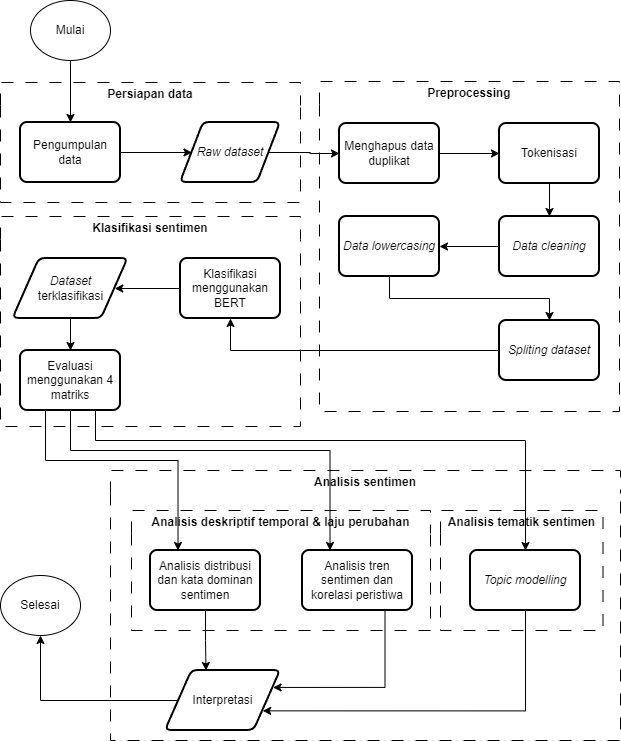

The diagram above was exported from draw.io. Its source (the exported page's mxGraphModel, read from the mxfile embedded in the PNG):
<mxGraphModel dx="947" dy="511" grid="1" gridSize="10" guides="1" tooltips="1" connect="1" arrows="1" fold="1" page="1" pageScale="1" pageWidth="850" pageHeight="1100" math="0" shadow="0">
  <root>
    <mxCell id="0" />
    <mxCell id="1" parent="0" />
    <mxCell id="HIm6K-lRomepUoo6e490-1" value="Mulai" style="ellipse;whiteSpace=wrap;html=1;" parent="1" vertex="1">
      <mxGeometry x="400" y="120" width="80" height="60" as="geometry" />
    </mxCell>
    <mxCell id="HIm6K-lRomepUoo6e490-45" value="Analisis sentimen" style="swimlane;whiteSpace=wrap;html=1;dashed=1;dashPattern=12 12;swimlaneLine=0;" parent="1" vertex="1">
      <mxGeometry x="480" y="590" width="510" height="270" as="geometry" />
    </mxCell>
    <mxCell id="HIm6K-lRomepUoo6e490-47" value="Analisis deskriptif temporal &amp;amp; laju perubahan" style="swimlane;whiteSpace=wrap;html=1;dashed=1;dashPattern=12 12;swimlaneLine=0;startSize=23;" parent="HIm6K-lRomepUoo6e490-45" vertex="1">
      <mxGeometry x="21" y="40" width="299" height="120" as="geometry" />
    </mxCell>
    <mxCell id="HIm6K-lRomepUoo6e490-48" value="Analisis distribusi dan kata dominan sentimen" style="rounded=1;whiteSpace=wrap;html=1;absoluteArcSize=1;arcSize=14;strokeWidth=2;" parent="HIm6K-lRomepUoo6e490-47" vertex="1">
      <mxGeometry x="19" y="40" width="110" height="60" as="geometry" />
    </mxCell>
    <mxCell id="HIm6K-lRomepUoo6e490-49" value="Analisis tren sentimen dan korelasi peristiwa" style="rounded=1;whiteSpace=wrap;html=1;absoluteArcSize=1;arcSize=14;strokeWidth=2;" parent="HIm6K-lRomepUoo6e490-47" vertex="1">
      <mxGeometry x="171" y="40" width="110" height="60" as="geometry" />
    </mxCell>
    <mxCell id="HIm6K-lRomepUoo6e490-50" value="Analisis tematik sentimen" style="swimlane;whiteSpace=wrap;html=1;dashed=1;dashPattern=12 12;swimlaneLine=0;startSize=23;" parent="HIm6K-lRomepUoo6e490-45" vertex="1">
      <mxGeometry x="330" y="40" width="162.5" height="120" as="geometry" />
    </mxCell>
    <mxCell id="HIm6K-lRomepUoo6e490-51" value="&lt;i&gt;Topic modelling&lt;/i&gt;" style="rounded=1;whiteSpace=wrap;html=1;absoluteArcSize=1;arcSize=14;strokeWidth=2;" parent="HIm6K-lRomepUoo6e490-50" vertex="1">
      <mxGeometry x="30" y="40" width="110" height="60" as="geometry" />
    </mxCell>
    <mxCell id="yBJpXK8588AsQc8aZV0r-4" value="Interpretasi" style="shape=parallelogram;html=1;strokeWidth=2;perimeter=parallelogramPerimeter;whiteSpace=wrap;rounded=1;arcSize=12;size=0.23;" parent="HIm6K-lRomepUoo6e490-45" vertex="1">
      <mxGeometry x="55" y="200" width="115" height="60" as="geometry" />
    </mxCell>
    <mxCell id="ulBAxYd4xZcmd4XSM4RK-14" style="edgeStyle=orthogonalEdgeStyle;rounded=0;orthogonalLoop=1;jettySize=auto;html=1;exitX=0.5;exitY=1;exitDx=0;exitDy=0;entryX=1;entryY=0.75;entryDx=0;entryDy=0;" edge="1" parent="HIm6K-lRomepUoo6e490-45" source="HIm6K-lRomepUoo6e490-51" target="yBJpXK8588AsQc8aZV0r-4">
      <mxGeometry relative="1" as="geometry">
        <Array as="points">
          <mxPoint x="415" y="240" />
        </Array>
      </mxGeometry>
    </mxCell>
    <mxCell id="ulBAxYd4xZcmd4XSM4RK-15" style="edgeStyle=orthogonalEdgeStyle;rounded=0;orthogonalLoop=1;jettySize=auto;html=1;exitX=0.5;exitY=1;exitDx=0;exitDy=0;entryX=0.352;entryY=0;entryDx=0;entryDy=0;entryPerimeter=0;" edge="1" parent="HIm6K-lRomepUoo6e490-45" source="HIm6K-lRomepUoo6e490-48" target="yBJpXK8588AsQc8aZV0r-4">
      <mxGeometry relative="1" as="geometry" />
    </mxCell>
    <mxCell id="ulBAxYd4xZcmd4XSM4RK-18" style="edgeStyle=orthogonalEdgeStyle;rounded=0;orthogonalLoop=1;jettySize=auto;html=1;exitX=0.75;exitY=1;exitDx=0;exitDy=0;entryX=1;entryY=0.25;entryDx=0;entryDy=0;" edge="1" parent="HIm6K-lRomepUoo6e490-45" source="HIm6K-lRomepUoo6e490-49" target="yBJpXK8588AsQc8aZV0r-4">
      <mxGeometry relative="1" as="geometry">
        <mxPoint x="274.57142857142867" y="220" as="targetPoint" />
        <Array as="points">
          <mxPoint x="275" y="217" />
        </Array>
      </mxGeometry>
    </mxCell>
    <mxCell id="HIm6K-lRomepUoo6e490-62" value="Selesai" style="ellipse;whiteSpace=wrap;html=1;" parent="1" vertex="1">
      <mxGeometry x="370" y="695" width="80" height="60" as="geometry" />
    </mxCell>
    <mxCell id="j84zRdGedHIhDIYH0WXV-1" value="Persiapan data" style="swimlane;whiteSpace=wrap;html=1;dashed=1;dashPattern=12 12;swimlaneLine=0;rounded=0;" parent="1" vertex="1">
      <mxGeometry x="370" y="202" width="300" height="120" as="geometry" />
    </mxCell>
    <mxCell id="j84zRdGedHIhDIYH0WXV-2" style="edgeStyle=orthogonalEdgeStyle;rounded=0;orthogonalLoop=1;jettySize=auto;html=1;exitX=1;exitY=0.5;exitDx=0;exitDy=0;entryX=0;entryY=0.5;entryDx=0;entryDy=0;" parent="j84zRdGedHIhDIYH0WXV-1" source="j84zRdGedHIhDIYH0WXV-3" target="j84zRdGedHIhDIYH0WXV-5" edge="1">
      <mxGeometry relative="1" as="geometry" />
    </mxCell>
    <mxCell id="j84zRdGedHIhDIYH0WXV-3" value="Pengumpulan data" style="rounded=1;whiteSpace=wrap;html=1;absoluteArcSize=1;arcSize=14;strokeWidth=2;" parent="j84zRdGedHIhDIYH0WXV-1" vertex="1">
      <mxGeometry x="20" y="40" width="100" height="60" as="geometry" />
    </mxCell>
    <mxCell id="j84zRdGedHIhDIYH0WXV-5" value="&lt;i&gt;Raw dataset&lt;/i&gt;" style="shape=parallelogram;html=1;strokeWidth=2;perimeter=parallelogramPerimeter;whiteSpace=wrap;rounded=1;arcSize=12;size=0.23;" parent="j84zRdGedHIhDIYH0WXV-1" vertex="1">
      <mxGeometry x="180" y="40" width="100" height="60" as="geometry" />
    </mxCell>
    <mxCell id="yBJpXK8588AsQc8aZV0r-8" style="edgeStyle=orthogonalEdgeStyle;rounded=0;orthogonalLoop=1;jettySize=auto;html=1;exitX=0;exitY=0.5;exitDx=0;exitDy=0;entryX=0.5;entryY=1;entryDx=0;entryDy=0;" parent="1" source="yBJpXK8588AsQc8aZV0r-4" target="HIm6K-lRomepUoo6e490-62" edge="1">
      <mxGeometry relative="1" as="geometry" />
    </mxCell>
    <mxCell id="j84zRdGedHIhDIYH0WXV-19" value="Preprocessing" style="swimlane;whiteSpace=wrap;html=1;dashed=1;dashPattern=12 12;swimlaneLine=0;rounded=0;" parent="1" vertex="1">
      <mxGeometry x="689" y="201" width="300" height="330" as="geometry" />
    </mxCell>
    <mxCell id="j84zRdGedHIhDIYH0WXV-44" style="edgeStyle=orthogonalEdgeStyle;rounded=0;orthogonalLoop=1;jettySize=auto;html=1;exitX=0.5;exitY=1;exitDx=0;exitDy=0;entryX=0.5;entryY=0;entryDx=0;entryDy=0;" parent="j84zRdGedHIhDIYH0WXV-19" source="j84zRdGedHIhDIYH0WXV-21" target="j84zRdGedHIhDIYH0WXV-25" edge="1">
      <mxGeometry relative="1" as="geometry" />
    </mxCell>
    <mxCell id="j84zRdGedHIhDIYH0WXV-21" value="Tokenisasi" style="rounded=1;whiteSpace=wrap;html=1;absoluteArcSize=1;arcSize=14;strokeWidth=2;" parent="j84zRdGedHIhDIYH0WXV-19" vertex="1">
      <mxGeometry x="180" y="42" width="100" height="60" as="geometry" />
    </mxCell>
    <mxCell id="j84zRdGedHIhDIYH0WXV-43" style="edgeStyle=orthogonalEdgeStyle;rounded=0;orthogonalLoop=1;jettySize=auto;html=1;exitX=1;exitY=0.5;exitDx=0;exitDy=0;entryX=0;entryY=0.5;entryDx=0;entryDy=0;" parent="j84zRdGedHIhDIYH0WXV-19" source="j84zRdGedHIhDIYH0WXV-23" target="j84zRdGedHIhDIYH0WXV-21" edge="1">
      <mxGeometry relative="1" as="geometry" />
    </mxCell>
    <mxCell id="j84zRdGedHIhDIYH0WXV-23" value="Menghapus data duplikat" style="rounded=1;whiteSpace=wrap;html=1;absoluteArcSize=1;arcSize=14;strokeWidth=2;" parent="j84zRdGedHIhDIYH0WXV-19" vertex="1">
      <mxGeometry x="20" y="42" width="100" height="60" as="geometry" />
    </mxCell>
    <mxCell id="ulBAxYd4xZcmd4XSM4RK-2" style="edgeStyle=orthogonalEdgeStyle;rounded=0;orthogonalLoop=1;jettySize=auto;html=1;exitX=0.5;exitY=1;exitDx=0;exitDy=0;entryX=0.5;entryY=0;entryDx=0;entryDy=0;" edge="1" parent="j84zRdGedHIhDIYH0WXV-19" source="j84zRdGedHIhDIYH0WXV-24" target="ulBAxYd4xZcmd4XSM4RK-1">
      <mxGeometry relative="1" as="geometry" />
    </mxCell>
    <mxCell id="j84zRdGedHIhDIYH0WXV-24" value="&lt;i&gt;Data lowercasing&lt;/i&gt;" style="rounded=1;whiteSpace=wrap;html=1;absoluteArcSize=1;arcSize=14;strokeWidth=2;" parent="j84zRdGedHIhDIYH0WXV-19" vertex="1">
      <mxGeometry x="20" y="135" width="100" height="60" as="geometry" />
    </mxCell>
    <mxCell id="j84zRdGedHIhDIYH0WXV-45" style="edgeStyle=orthogonalEdgeStyle;rounded=0;orthogonalLoop=1;jettySize=auto;html=1;exitX=0;exitY=0.5;exitDx=0;exitDy=0;entryX=1;entryY=0.5;entryDx=0;entryDy=0;" parent="j84zRdGedHIhDIYH0WXV-19" source="j84zRdGedHIhDIYH0WXV-25" target="j84zRdGedHIhDIYH0WXV-24" edge="1">
      <mxGeometry relative="1" as="geometry" />
    </mxCell>
    <mxCell id="j84zRdGedHIhDIYH0WXV-25" value="&lt;i&gt;Data cleaning&lt;/i&gt;" style="rounded=1;whiteSpace=wrap;html=1;absoluteArcSize=1;arcSize=14;strokeWidth=2;" parent="j84zRdGedHIhDIYH0WXV-19" vertex="1">
      <mxGeometry x="180" y="135" width="100" height="60" as="geometry" />
    </mxCell>
    <mxCell id="ulBAxYd4xZcmd4XSM4RK-1" value="&lt;i&gt;Spliting dataset&lt;/i&gt;" style="rounded=1;whiteSpace=wrap;html=1;absoluteArcSize=1;arcSize=14;strokeWidth=2;" vertex="1" parent="j84zRdGedHIhDIYH0WXV-19">
      <mxGeometry x="180" y="239" width="100" height="60" as="geometry" />
    </mxCell>
    <mxCell id="j84zRdGedHIhDIYH0WXV-33" value="Klasifikasi sentimen" style="swimlane;whiteSpace=wrap;html=1;dashed=1;dashPattern=12 12;swimlaneLine=0;rounded=0;" parent="1" vertex="1">
      <mxGeometry x="370" y="336" width="300" height="210" as="geometry" />
    </mxCell>
    <mxCell id="ulBAxYd4xZcmd4XSM4RK-4" style="edgeStyle=orthogonalEdgeStyle;rounded=0;orthogonalLoop=1;jettySize=auto;html=1;exitX=0;exitY=0.5;exitDx=0;exitDy=0;entryX=1;entryY=0.5;entryDx=0;entryDy=0;" edge="1" parent="j84zRdGedHIhDIYH0WXV-33" source="j84zRdGedHIhDIYH0WXV-35" target="j84zRdGedHIhDIYH0WXV-49">
      <mxGeometry relative="1" as="geometry" />
    </mxCell>
    <mxCell id="j84zRdGedHIhDIYH0WXV-35" value="Klasifikasi menggunakan BERT" style="rounded=1;whiteSpace=wrap;html=1;absoluteArcSize=1;arcSize=14;strokeWidth=2;" parent="j84zRdGedHIhDIYH0WXV-33" vertex="1">
      <mxGeometry x="180" y="42" width="100" height="60" as="geometry" />
    </mxCell>
    <mxCell id="j84zRdGedHIhDIYH0WXV-37" value="Evaluasi menggunakan 4 matriks" style="rounded=1;whiteSpace=wrap;html=1;absoluteArcSize=1;arcSize=14;strokeWidth=2;" parent="j84zRdGedHIhDIYH0WXV-33" vertex="1">
      <mxGeometry x="20" y="134" width="100" height="60" as="geometry" />
    </mxCell>
    <mxCell id="ulBAxYd4xZcmd4XSM4RK-5" style="edgeStyle=orthogonalEdgeStyle;rounded=0;orthogonalLoop=1;jettySize=auto;html=1;exitX=0.5;exitY=1;exitDx=0;exitDy=0;entryX=0.5;entryY=0;entryDx=0;entryDy=0;" edge="1" parent="j84zRdGedHIhDIYH0WXV-33" source="j84zRdGedHIhDIYH0WXV-49" target="j84zRdGedHIhDIYH0WXV-37">
      <mxGeometry relative="1" as="geometry" />
    </mxCell>
    <mxCell id="j84zRdGedHIhDIYH0WXV-49" value="&lt;i&gt;Dataset&lt;/i&gt;&lt;div&gt;terklasifikasi&lt;/div&gt;" style="shape=parallelogram;html=1;strokeWidth=2;perimeter=parallelogramPerimeter;whiteSpace=wrap;rounded=1;arcSize=12;size=0.23;" parent="j84zRdGedHIhDIYH0WXV-33" vertex="1">
      <mxGeometry x="12.5" y="42" width="115" height="60" as="geometry" />
    </mxCell>
    <mxCell id="j84zRdGedHIhDIYH0WXV-48" style="edgeStyle=orthogonalEdgeStyle;rounded=0;orthogonalLoop=1;jettySize=auto;html=1;exitX=1;exitY=0.5;exitDx=0;exitDy=0;entryX=0;entryY=0.5;entryDx=0;entryDy=0;" parent="1" source="j84zRdGedHIhDIYH0WXV-5" target="j84zRdGedHIhDIYH0WXV-23" edge="1">
      <mxGeometry relative="1" as="geometry" />
    </mxCell>
    <mxCell id="j84zRdGedHIhDIYH0WXV-55" style="edgeStyle=orthogonalEdgeStyle;rounded=0;orthogonalLoop=1;jettySize=auto;html=1;exitX=0.5;exitY=1;exitDx=0;exitDy=0;entryX=0.5;entryY=0;entryDx=0;entryDy=0;" parent="1" source="HIm6K-lRomepUoo6e490-1" target="j84zRdGedHIhDIYH0WXV-3" edge="1">
      <mxGeometry relative="1" as="geometry" />
    </mxCell>
    <mxCell id="ulBAxYd4xZcmd4XSM4RK-3" style="edgeStyle=orthogonalEdgeStyle;rounded=0;orthogonalLoop=1;jettySize=auto;html=1;exitX=0;exitY=0.5;exitDx=0;exitDy=0;entryX=0.5;entryY=1;entryDx=0;entryDy=0;" edge="1" parent="1" source="ulBAxYd4xZcmd4XSM4RK-1" target="j84zRdGedHIhDIYH0WXV-35">
      <mxGeometry relative="1" as="geometry" />
    </mxCell>
    <mxCell id="ulBAxYd4xZcmd4XSM4RK-9" style="edgeStyle=orthogonalEdgeStyle;rounded=0;orthogonalLoop=1;jettySize=auto;html=1;exitX=0.25;exitY=1;exitDx=0;exitDy=0;entryX=0.25;entryY=0;entryDx=0;entryDy=0;" edge="1" parent="1" source="j84zRdGedHIhDIYH0WXV-37" target="HIm6K-lRomepUoo6e490-48">
      <mxGeometry relative="1" as="geometry">
        <Array as="points">
          <mxPoint x="415" y="580" />
          <mxPoint x="548" y="580" />
        </Array>
      </mxGeometry>
    </mxCell>
    <mxCell id="ulBAxYd4xZcmd4XSM4RK-10" style="edgeStyle=orthogonalEdgeStyle;rounded=0;orthogonalLoop=1;jettySize=auto;html=1;exitX=0.5;exitY=1;exitDx=0;exitDy=0;entryX=0.25;entryY=0;entryDx=0;entryDy=0;" edge="1" parent="1" source="j84zRdGedHIhDIYH0WXV-37" target="HIm6K-lRomepUoo6e490-49">
      <mxGeometry relative="1" as="geometry">
        <Array as="points">
          <mxPoint x="440" y="570" />
          <mxPoint x="700" y="570" />
        </Array>
      </mxGeometry>
    </mxCell>
    <mxCell id="ulBAxYd4xZcmd4XSM4RK-11" style="edgeStyle=orthogonalEdgeStyle;rounded=0;orthogonalLoop=1;jettySize=auto;html=1;exitX=0.75;exitY=1;exitDx=0;exitDy=0;entryX=0.5;entryY=0;entryDx=0;entryDy=0;" edge="1" parent="1" source="j84zRdGedHIhDIYH0WXV-37" target="HIm6K-lRomepUoo6e490-51">
      <mxGeometry relative="1" as="geometry">
        <Array as="points">
          <mxPoint x="465" y="560" />
          <mxPoint x="895" y="560" />
        </Array>
      </mxGeometry>
    </mxCell>
  </root>
</mxGraphModel>